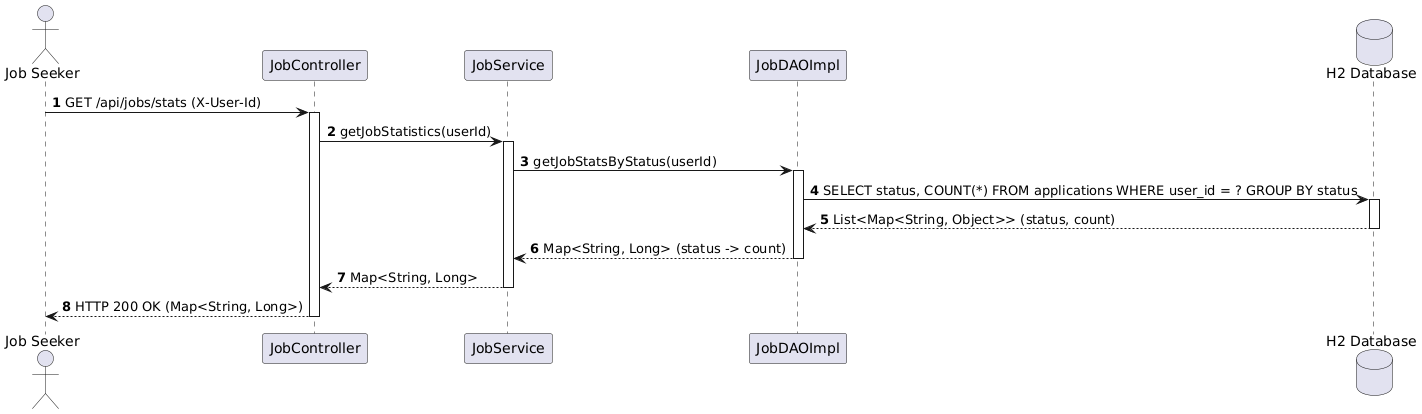

The diagram above was rendered by PlantUML. Its source (embedded in the PNG):
@startuml
autonumber
actor "Job Seeker" as User
participant "JobController" as Controller
participant "JobService" as Service
participant "JobDAOImpl" as DAO
database "H2 Database" as DB

User -> Controller : GET /api/jobs/stats (X-User-Id)
activate Controller
Controller -> Service : getJobStatistics(userId)
activate Service
Service -> DAO : getJobStatsByStatus(userId)
activate DAO
DAO -> DB : SELECT status, COUNT(*) FROM applications WHERE user_id = ? GROUP BY status
activate DB
DB --> DAO : List<Map<String, Object>> (status, count)
deactivate DB
DAO --> Service : Map<String, Long> (status -> count)
deactivate DAO
Service --> Controller : Map<String, Long>
deactivate Service
Controller --> User : HTTP 200 OK (Map<String, Long>)
deactivate Controller
@endumal